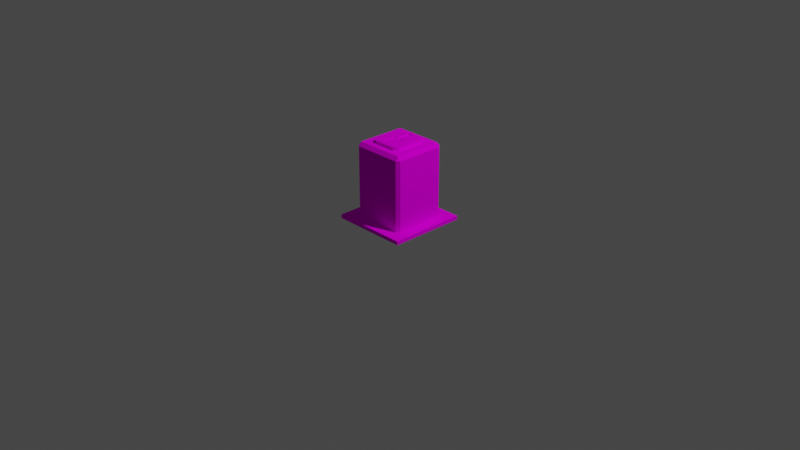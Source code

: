 # Source: Door02.blend  (saved by Blender 2.91.10; exported with 4.5.12 LTS)
import bpy
from mathutils import Matrix  # noqa: F401  (used for matrix-valued properties, if any)

bpy.ops.wm.read_factory_settings(use_empty=True)
scene = bpy.context.scene
scene.name = 'Scene'

# ---- collections
col_collection = bpy.data.collections.new('Collection'); scene.collection.children.link(col_collection)

# ---- images (referenced by path relative to the original .blend; pixels are not part of the script)
import os
ASSET_DIR = os.environ.get("B2B_ASSET_DIR", "")  # directory of the original .blend (textures are referenced by path, not embedded)
HERE = os.path.dirname(os.path.abspath(__file__))  # packed textures are extracted next to this script under _unpacked/

def load_image(name, relpath, width, height, colorspace="sRGB"):
    """Load a texture the original file referenced (path relative to the .blend, or extracted next to this script)."""
    p = next((c for c in (os.path.join(HERE, relpath), os.path.join(ASSET_DIR, relpath)) if relpath and os.path.exists(c)), "")
    if p:
        img = bpy.data.images.load(p, check_existing=True)
        img.name = name
    else:  # same state as the original file: an image datablock whose file is absent (Cycles renders it pink)
        img = bpy.data.images.new(name, width, height)
        img.source = "FILE"
        img.filepath = "//" + (relpath or name)
    img.colorspace_settings.name = colorspace
    return img
img_palette128_png = load_image('Palette128.png', 'Palette128.png', 1024, 1024, 'sRGB')
img_palettechestgold_png = load_image('PaletteChestGold.png', 'PaletteChestGold.png', 1024, 1024, 'sRGB')

# ---- materials (node trees are filled in below, after node groups)
mat_palette64 = bpy.data.materials.new('Palette64')
mat_palette64.use_transparent_shadow = False
mat_paletteshiney = bpy.data.materials.new('PaletteShiney')
mat_paletteshiney.use_transparent_shadow = False
mat_palettematte = bpy.data.materials.new('PaletteMatte')
mat_palettematte.use_transparent_shadow = False

# ---- material node trees
mat_palette64.use_nodes = True; mat_palette64.node_tree.nodes.clear()
_N = mat_palette64.node_tree.nodes; _L = mat_palette64.node_tree.links
n0 = _N.new('ShaderNodeOutputMaterial'); n0.name = 'Material Output'; n0.location = (300, 300)
n1 = _N.new('ShaderNodeTexImage'); n1.name = 'Image Texture'; n1.location = (-144, 723)
n1.image = img_palette128_png
n2 = _N.new('ShaderNodeBsdfDiffuse'); n2.name = 'Diffuse BSDF'; n2.location = (121, 408)
_L.new(n1.outputs[0], n2.inputs[0])
_L.new(n2.outputs[0], n0.inputs[0])
n0.is_active_output = True
mat_paletteshiney.use_nodes = True; mat_paletteshiney.node_tree.nodes.clear()
_N = mat_paletteshiney.node_tree.nodes; _L = mat_paletteshiney.node_tree.links
n0 = _N.new('ShaderNodeOutputMaterial'); n0.name = 'Material Output'; n0.location = (300, 300)
n1 = _N.new('ShaderNodeTexImage'); n1.name = 'Image Texture'; n1.location = (-165, 595)
n1.image = img_palettechestgold_png
n2 = _N.new('ShaderNodeBsdfDiffuse'); n2.name = 'Diffuse BSDF'; n2.location = (145, 476)
_L.new(n1.outputs[0], n2.inputs[0])
_L.new(n2.outputs[0], n0.inputs[0])
n0.is_active_output = True
mat_palettematte.use_nodes = True; mat_palettematte.node_tree.nodes.clear()
_N = mat_palettematte.node_tree.nodes; _L = mat_palettematte.node_tree.links
n0 = _N.new('ShaderNodeOutputMaterial'); n0.name = 'Material Output'; n0.location = (300, 300)
n1 = _N.new('ShaderNodeTexImage'); n1.name = 'Image Texture'; n1.location = (-165, 595)
n1.image = img_palettechestgold_png
n2 = _N.new('ShaderNodeBsdfDiffuse'); n2.name = 'Diffuse BSDF'; n2.location = (145, 476)
_L.new(n1.outputs[0], n2.inputs[0])
_L.new(n2.outputs[0], n0.inputs[0])
n0.is_active_output = True

# ---- world
world_world = bpy.data.worlds.new('World'); scene.world = world_world
world_world.use_nodes = True; world_world.node_tree.nodes.clear()
_N = world_world.node_tree.nodes; _L = world_world.node_tree.links
n0 = _N.new('ShaderNodeOutputWorld'); n0.name = 'World Output'; n0.location = (300, 300)
n1 = _N.new('ShaderNodeBackground'); n1.name = 'Background'; n1.location = (10, 300)
n1.inputs[0].default_value = (0.05088, 0.05088, 0.05088, 1.0)
_L.new(n1.outputs[0], n0.inputs[0])
n0.is_active_output = True
world_world.color = (0.05088, 0.05088, 0.05088)
world_world.use_sun_shadow = False
world_world.sun_shadow_jitter_overblur = 0.0

# ---- cameras
cam_camera = bpy.data.cameras.new('Camera')
cam_camera.clip_end = 100.0
cam_camera.ortho_scale = 7.314

# ---- lights
light_light = bpy.data.lights.new('Light', 'POINT')
light_light.transmission_factor = 0.0
light_light.energy = 1000.0
light_light.shadow_soft_size = 0.1
light_light.shadow_maximum_resolution = 0.006
light_light.use_absolute_resolution = True

# ---- meshes
me_cube_001 = bpy.data.meshes.new('Cube.001')
me_cube_001.from_pydata([(-0.5, -0.5, 0.0), (-0.3718, -0.3718, 0.04063), (-0.5, 0.5, 0.0), (-0.3718, 0.3718, 0.04063), (0.5, -0.5, 0.0), (0.3718, -0.3718, 0.04063), (0.5, 0.5, 0.0), (0.3718, 0.3718, 0.04063), (-0.5, -0.5, 0.04063), (-0.5, 0.5, 0.04063), (0.5, 0.5, 0.04063), (0.5, -0.5, 0.04063)], [], [(0, 8, 9, 2), (2, 9, 10, 6), (6, 10, 11, 4), (4, 11, 8, 0), (1, 3, 9, 8), (3, 7, 10, 9), (7, 5, 11, 10), (5, 1, 8, 11), (1, 5, 7, 3)])
_uv = me_cube_001.uv_layers.new(name='UVMap')
_uv.uv.foreach_set('vector', [0.9679, 0.5369, 0.9768, 0.5369, 0.9768, 0.5457, 0.9679, 0.5457, 0.9679, 0.5457, 0.9768, 0.5457, 0.9768, 0.5545, 0.9679, 0.5545, 0.9679, 0.5545, 0.9768, 0.5545, 0.9768, 0.5633, 0.9679, 0.5633, 0.9679, 0.5633, 0.9768, 0.5633, 0.9768, 0.5721, 0.9679, 0.5721, 0.9846, 0.5621, 0.9846, 0.5556, 0.9857, 0.5545, 0.9857, 0.5633, 0.9846, 0.5556, 0.9779, 0.5556, 0.9768, 0.5545, 0.9857, 0.5545, 0.9779, 0.5556, 0.9779, 0.5621, 0.9768, 0.5633, 0.9768, 0.5545, 0.9779, 0.5621, 0.9846, 0.5621, 0.9857, 0.5633, 0.9768, 0.5633, 0.9026, 0.3104, 0.8855, 0.3104, 0.8855, 0.3039, 0.9026, 0.3039])
me_cube_001.materials.append(mat_palette64)
me_cube_001.use_remesh_fix_poles = True
me_cube_001.use_remesh_preserve_attributes = False
me_cube_001.use_mirror_vertex_groups = False
me_cube_001.update()
me_cube_002 = bpy.data.meshes.new('Cube.002')
me_cube_002.from_pydata([(-0.3313, -0.3718, 5.96e-08), (-0.3718, -0.3313, 5.96e-08), (-0.3718, 0.3313, 5.96e-08), (-0.3313, 0.3718, 5.96e-08), (0.3718, -0.3313, 5.96e-08), (0.3313, -0.3718, 5.96e-08), (0.3313, 0.3718, 5.96e-08), (0.3718, 0.3313, 5.96e-08), (-0.3718, -0.3313, 0.7978), (-0.3313, -0.3718, 0.7978), (-0.3313, -0.3313, 0.8382), (-0.3718, 0.3313, 0.7978), (-0.3313, 0.3313, 0.8382), (-0.3313, 0.3718, 0.7978), (0.3313, 0.3718, 0.7978), (0.3313, 0.3313, 0.8382), (0.3718, 0.3313, 0.7978), (0.3718, -0.3313, 0.7978), (0.3313, -0.3313, 0.8382), (0.3313, -0.3718, 0.7978)], [], [(15, 12, 10, 18), (0, 5, 19, 9), (6, 3, 13, 14), (4, 7, 16, 17), (8, 9, 10), (11, 12, 13), (14, 15, 16), (17, 18, 19), (10, 12, 11, 8), (12, 15, 14, 13), (15, 18, 17, 16), (18, 10, 9, 19), (6, 14, 16, 7), (19, 5, 4, 17), (0, 9, 8, 1), (13, 3, 2, 11), (2, 1, 8, 11)])
_uv = me_cube_002.uv_layers.new(name='UVMap')
_uv.uv.foreach_set('vector', [0.9167, 0.5562, 0.9319, 0.5562, 0.9319, 0.562, 0.9167, 0.562, 0.9319, 0.5624, 0.9167, 0.5624, 0.9167, 0.5624, 0.9319, 0.5624, 0.9167, 0.5558, 0.9319, 0.5558, 0.9319, 0.5558, 0.9167, 0.5558, 0.9158, 0.562, 0.9158, 0.5562, 0.9158, 0.5562, 0.9158, 0.562, 0.9766, 0.5501, 0.9762, 0.5504, 0.9762, 0.5501, 0.9766, 0.5442, 0.9762, 0.5442, 0.9762, 0.5439, 0.9703, 0.5439, 0.9703, 0.5442, 0.97, 0.5442, 0.97, 0.5501, 0.9703, 0.5501, 0.9703, 0.5504, 0.9762, 0.5501, 0.9762, 0.5442, 0.9766, 0.5442, 0.9766, 0.5501, 0.9762, 0.5442, 0.9703, 0.5442, 0.9703, 0.5439, 0.9762, 0.5439, 0.9703, 0.5442, 0.9703, 0.5501, 0.97, 0.5501, 0.97, 0.5442, 0.9703, 0.5501, 0.9762, 0.5501, 0.9762, 0.5504, 0.9703, 0.5504, 0.9703, 0.5439, 0.9703, 0.5439, 0.97, 0.5442, 0.97, 0.5442, 0.9703, 0.5504, 0.9703, 0.5504, 0.97, 0.5501, 0.97, 0.5501, 0.9762, 0.5504, 0.9762, 0.5504, 0.9766, 0.5501, 0.9766, 0.5501, 0.9762, 0.5439, 0.9762, 0.5439, 0.9766, 0.5442, 0.9766, 0.5442, 0.9329, 0.5562, 0.9329, 0.562, 0.9329, 0.562, 0.9329, 0.5562])
me_cube_002.materials.append(mat_palette64)
me_cube_002.use_remesh_fix_poles = True
me_cube_002.use_remesh_preserve_attributes = False
me_cube_002.use_mirror_vertex_groups = False
me_cube_002.update()
me_lock = bpy.data.meshes.new('Lock')
me_lock.from_pydata([(-0.4, -0.09087, -0.4), (-0.4, -0.09087, 0.4), (-0.4, 0.6645, -0.4), (-0.4, 0.6645, 0.4), (0.4, -0.09087, -0.4), (0.4, -0.09087, 0.4), (0.4, 0.6645, -0.4), (0.4, 0.6645, 0.4), (-0.2896, 0.553, -0.4711), (-0.2896, 0.0207, -0.4711), (0.2896, 0.553, -0.4711), (0.2896, 0.0207, -0.4711), (-0.3136, -0.004459, 0.4842), (-0.3136, 0.5781, 0.4842), (0.3136, 0.5781, 0.4842), (0.3136, -0.004459, 0.4842), (-0.164, -0.09087, 0.3585), (0.1702, -0.09087, 0.3589), (0.1734, -0.09087, 0.003668), (0.06438, -0.09087, 0.001727), (0.0652, -0.09087, -0.3645), (-0.06729, -0.09087, -0.3647), (-0.06118, -0.09087, 0.003747), (-0.17, -0.09087, 0.006092), (-0.164, 0.0673, 0.3585), (0.1702, 0.0673, 0.3589), (0.1734, 0.0673, 0.003668), (0.06438, 0.0673, 0.001727), (0.0652, 0.0673, -0.3645), (-0.06729, 0.0673, -0.3647), (-0.06118, 0.0673, 0.003747), (-0.17, 0.0673, 0.006092)], [], [(0, 1, 3, 2), (2, 3, 7, 6), (6, 7, 5, 4), (4, 5, 18, 19, 20, 21, 22, 23, 1, 0), (2, 6, 10, 8), (3, 1, 12, 13), (8, 10, 11, 9), (0, 2, 8, 9), (6, 4, 11, 10), (4, 0, 9, 11), (14, 13, 12, 15), (1, 5, 15, 12), (7, 3, 13, 14), (5, 7, 14, 15), (25, 24, 31, 30, 29, 28, 27, 26), (1, 23, 16, 17, 18, 5), (21, 20, 28, 29), (19, 18, 26, 27), (17, 16, 24, 25), (16, 23, 31, 24), (22, 21, 29, 30), (20, 19, 27, 28), (18, 17, 25, 26), (23, 22, 30, 31)])
me_lock.polygons.foreach_set('material_index', [0, 0, 0, 0, 0, 0, 0, 0, 0, 0, 0, 0, 0, 0, 1, 0, 0, 0, 0, 0, 0, 0, 0, 0])
_uv = me_lock.uv_layers.new(name='UVMap')
_uv.uv.foreach_set('vector', [0.6697, 0.6205, 0.7022, 0.6205, 0.7022, 0.6316, 0.6697, 0.6316, 0.6697, 0.6316, 0.7022, 0.6316, 0.7022, 0.6427, 0.6697, 0.6427, 0.6697, 0.6427, 0.7022, 0.6427, 0.7022, 0.6538, 0.6697, 0.6538, 0.6697, 0.6538, 0.7022, 0.6538, 0.6875, 0.6579, 0.6874, 0.6588, 0.677, 0.6588, 0.6768, 0.6599, 0.6876, 0.6599, 0.6876, 0.6608, 0.7022, 0.6649, 0.6697, 0.6649, 0.6697, 0.6316, 0.6697, 0.6427, 0.6697, 0.6427, 0.6697, 0.6316, 0.7022, 0.6316, 0.7022, 0.6205, 0.7022, 0.6205, 0.7022, 0.6316, 0.6373, 0.6427, 0.6697, 0.6427, 0.6697, 0.6538, 0.6373, 0.6538, 0.6697, 0.6205, 0.6697, 0.6316, 0.6697, 0.6316, 0.6697, 0.6205, 0.6697, 0.6427, 0.6697, 0.6538, 0.6697, 0.6538, 0.6697, 0.6427, 0.6697, 0.6538, 0.6697, 0.6649, 0.6697, 0.6649, 0.6697, 0.6538, 0.7022, 0.6427, 0.7347, 0.6427, 0.7347, 0.6538, 0.7022, 0.6538, 0.7022, 0.6649, 0.7022, 0.6538, 0.7022, 0.6538, 0.7022, 0.6649, 0.7022, 0.6427, 0.7022, 0.6316, 0.7022, 0.6316, 0.7022, 0.6427, 0.7022, 0.6538, 0.7022, 0.6427, 0.7022, 0.6427, 0.7022, 0.6538, 0.7545, 0.2666, 0.7547, 0.2693, 0.7467, 0.2695, 0.7466, 0.2686, 0.7359, 0.2687, 0.736, 0.2675, 0.7465, 0.2676, 0.7465, 0.2666, 0.7022, 0.6649, 0.6876, 0.6608, 0.6956, 0.6605, 0.6955, 0.6579, 0.6875, 0.6579, 0.7022, 0.6538, 0.7556, 0.783, 0.7557, 0.7818, 0.7557, 0.7818, 0.7556, 0.783, 0.7662, 0.7819, 0.7662, 0.7809, 0.7662, 0.7809, 0.7662, 0.7819, 0.7742, 0.781, 0.7744, 0.7836, 0.7744, 0.7836, 0.7742, 0.781, 0.7744, 0.7836, 0.7664, 0.7839, 0.7664, 0.7839, 0.7744, 0.7836, 0.7663, 0.7829, 0.7556, 0.783, 0.7556, 0.783, 0.7663, 0.7829, 0.7557, 0.7818, 0.7662, 0.7819, 0.7662, 0.7819, 0.7557, 0.7818, 0.7662, 0.7809, 0.7742, 0.781, 0.7742, 0.781, 0.7662, 0.7809, 0.7664, 0.7839, 0.7663, 0.7829, 0.7663, 0.7829, 0.7664, 0.7839])
me_lock.materials.append(mat_paletteshiney)
me_lock.materials.append(mat_palettematte)
me_lock.use_remesh_fix_poles = True
me_lock.use_remesh_preserve_attributes = False
me_lock.use_mirror_vertex_groups = False
me_lock.update()

# ---- objects
ob_light = bpy.data.objects.new('Light', light_light)
ob_camera = bpy.data.objects.new('Camera', cam_camera)
ob_base = bpy.data.objects.new('Base', me_cube_001)
ob_door = bpy.data.objects.new('Door', me_cube_002)
ob_lock = bpy.data.objects.new('Lock', me_lock)

# ---- transforms, parenting, visibility, modifiers, constraints
ob_light.location = (4.076, 1.005, 5.904)
ob_light.rotation_euler = (0.6503, 0.05522, 1.866)
ob_light.lock_rotations_4d = False
ob_light.empty_display_type = 'ARROWS'
ob_light.color = (0.0, 0.0, 0.0, 0.0)
ob_light.lineart.crease_threshold = 0.0
ob_camera.location = (7.359, -6.926, 4.958)
ob_camera.rotation_euler = (1.109, 0.0, 0.8149)
ob_camera.lock_rotations_4d = False
ob_camera.empty_display_type = 'ARROWS'
ob_camera.color = (0.0, 0.0, 0.0, 0.0)
ob_camera.display_type = 'WIRE'
ob_camera.lineart.crease_threshold = 0.0
ob_base.location = (0.0, 0.0, 0.0)
ob_base.scale = (0.8279, 0.8279, 1.0)
ob_base.lineart.crease_threshold = 0.0
ob_door.location = (0.0, 0.0, 0.0)
ob_door.scale = (0.7941, 0.7941, 1.0)
ob_door.lineart.crease_threshold = 0.0
ob_lock.parent = ob_door
ob_lock.matrix_parent_inverse = Matrix(((1.259, -0.0, 0.0, -0.0), (-0.0, 1.259, -0.0, 0.0), (0.0, -0.0, 1.0, -0.0), (-0.0, 0.0, -0.0, 1.0)))
ob_lock.location = (-4.416e-08, 0.006466, 0.87)
ob_lock.rotation_euler = (-1.571, -1.51e-07, 3.142)
ob_lock.scale = (0.4168, 0.06217, 0.4168)
ob_lock.lineart.crease_threshold = 0.0

# ---- collection membership
col_collection.objects.link(ob_light)
col_collection.objects.link(ob_camera)
col_collection.objects.link(ob_base)
col_collection.objects.link(ob_door)
col_collection.objects.link(ob_lock)

# ---- scene / render settings (as saved in the file)
scene.camera = ob_camera
scene.frame_start = 1; scene.frame_end = 250; scene.frame_set(1)
scene.render.engine = 'BLENDER_EEVEE_NEXT'
scene.cycles.use_denoising = False
scene.cycles.samples = 128
scene.cycles.sampling_pattern = 'TABULATED_SOBOL'
scene.cycles.use_adaptive_sampling = False
scene.cycles.use_light_tree = False
scene.view_settings.view_transform = 'Filmic'
bpy.context.view_layer.update()
